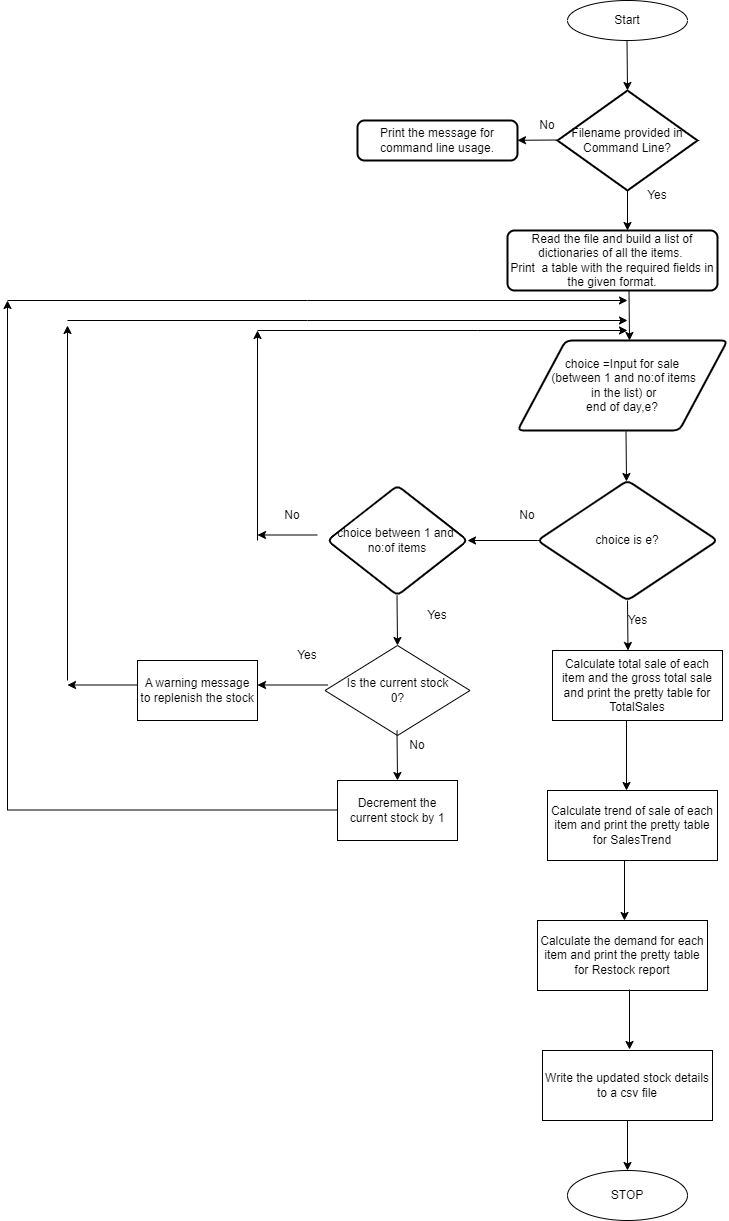

The diagram above was exported from draw.io. Its source (the exported page's mxGraphModel, read from the mxfile embedded in the PNG):
<mxGraphModel dx="1886" dy="499" grid="1" gridSize="10" guides="1" tooltips="1" connect="1" arrows="1" fold="1" page="1" pageScale="1" pageWidth="850" pageHeight="1100" math="0" shadow="0">
  <root>
    <mxCell id="0" />
    <mxCell id="1" parent="0" />
    <mxCell id="3Njap-qhsNLkLwnkyJ-T-1" value="Start" style="ellipse;whiteSpace=wrap;html=1;" parent="1" vertex="1">
      <mxGeometry x="380" y="40" width="120" height="40" as="geometry" />
    </mxCell>
    <mxCell id="3Njap-qhsNLkLwnkyJ-T-2" value="" style="endArrow=classic;html=1;rounded=0;" parent="1" edge="1">
      <mxGeometry width="50" height="50" relative="1" as="geometry">
        <mxPoint x="439.5" y="80" as="sourcePoint" />
        <mxPoint x="440" y="130" as="targetPoint" />
      </mxGeometry>
    </mxCell>
    <mxCell id="3Njap-qhsNLkLwnkyJ-T-4" style="edgeStyle=orthogonalEdgeStyle;rounded=0;orthogonalLoop=1;jettySize=auto;html=1;exitX=0.5;exitY=1;exitDx=0;exitDy=0;exitPerimeter=0;" parent="1" source="3Njap-qhsNLkLwnkyJ-T-3" edge="1">
      <mxGeometry relative="1" as="geometry">
        <mxPoint x="440" y="270" as="targetPoint" />
      </mxGeometry>
    </mxCell>
    <mxCell id="3Njap-qhsNLkLwnkyJ-T-3" value="Filename provided in&lt;br&gt;Command Line?" style="strokeWidth=2;html=1;shape=mxgraph.flowchart.decision;whiteSpace=wrap;" parent="1" vertex="1">
      <mxGeometry x="370" y="130" width="140" height="100" as="geometry" />
    </mxCell>
    <mxCell id="3Njap-qhsNLkLwnkyJ-T-6" value="Yes" style="text;html=1;strokeColor=none;fillColor=none;align=center;verticalAlign=middle;whiteSpace=wrap;rounded=0;" parent="1" vertex="1">
      <mxGeometry x="440" y="220" width="60" height="30" as="geometry" />
    </mxCell>
    <mxCell id="3Njap-qhsNLkLwnkyJ-T-8" value="" style="endArrow=classic;html=1;rounded=0;" parent="1" edge="1">
      <mxGeometry width="50" height="50" relative="1" as="geometry">
        <mxPoint x="370" y="179.5" as="sourcePoint" />
        <mxPoint x="330" y="179.78571428571433" as="targetPoint" />
      </mxGeometry>
    </mxCell>
    <mxCell id="3Njap-qhsNLkLwnkyJ-T-10" value="No" style="text;html=1;strokeColor=none;fillColor=none;align=center;verticalAlign=middle;whiteSpace=wrap;rounded=0;" parent="1" vertex="1">
      <mxGeometry x="330" y="150" width="60" height="30" as="geometry" />
    </mxCell>
    <mxCell id="3Njap-qhsNLkLwnkyJ-T-11" value="Print the message for command line usage." style="rounded=1;whiteSpace=wrap;html=1;absoluteArcSize=1;arcSize=14;strokeWidth=2;" parent="1" vertex="1">
      <mxGeometry x="170" y="160" width="160" height="40" as="geometry" />
    </mxCell>
    <mxCell id="3Njap-qhsNLkLwnkyJ-T-12" value="Read the file and build a list of dictionaries of all the items.&amp;nbsp;&lt;br&gt;Print&amp;nbsp; a table with the required fields in the given format." style="rounded=1;whiteSpace=wrap;html=1;absoluteArcSize=1;arcSize=14;strokeWidth=2;" parent="1" vertex="1">
      <mxGeometry x="320" y="270" width="210" height="60" as="geometry" />
    </mxCell>
    <mxCell id="3Njap-qhsNLkLwnkyJ-T-13" value="" style="endArrow=classic;html=1;rounded=0;" parent="1" edge="1">
      <mxGeometry width="50" height="50" relative="1" as="geometry">
        <mxPoint x="441.5" y="330" as="sourcePoint" />
        <mxPoint x="442" y="380" as="targetPoint" />
      </mxGeometry>
    </mxCell>
    <mxCell id="3Njap-qhsNLkLwnkyJ-T-14" value="choice =Input for sale&lt;br&gt;&amp;nbsp;(between 1 and no:of items&lt;br&gt;&amp;nbsp;in the list) or &lt;br&gt;end of day,e?" style="shape=parallelogram;html=1;strokeWidth=2;perimeter=parallelogramPerimeter;whiteSpace=wrap;rounded=1;arcSize=12;size=0.23;strokeColor=default;" parent="1" vertex="1">
      <mxGeometry x="330" y="380" width="210" height="90" as="geometry" />
    </mxCell>
    <mxCell id="3Njap-qhsNLkLwnkyJ-T-17" value="choice between 1 and&amp;nbsp;&lt;br&gt;no:of items" style="rhombus;whiteSpace=wrap;html=1;strokeWidth=2;rounded=1;arcSize=12;strokeColor=default;" parent="1" vertex="1">
      <mxGeometry x="140" y="525" width="140" height="110" as="geometry" />
    </mxCell>
    <mxCell id="3Njap-qhsNLkLwnkyJ-T-21" value="" style="endArrow=classic;html=1;rounded=0;" parent="1" edge="1">
      <mxGeometry width="50" height="50" relative="1" as="geometry">
        <mxPoint x="438.5" y="471" as="sourcePoint" />
        <mxPoint x="439" y="521" as="targetPoint" />
      </mxGeometry>
    </mxCell>
    <mxCell id="3Njap-qhsNLkLwnkyJ-T-26" value="No" style="text;html=1;strokeColor=none;fillColor=none;align=center;verticalAlign=middle;whiteSpace=wrap;rounded=0;" parent="1" vertex="1">
      <mxGeometry x="310" y="540" width="60" height="30" as="geometry" />
    </mxCell>
    <mxCell id="3Njap-qhsNLkLwnkyJ-T-27" value="" style="edgeStyle=orthogonalEdgeStyle;rounded=0;orthogonalLoop=1;jettySize=auto;html=1;" parent="1" edge="1">
      <mxGeometry relative="1" as="geometry">
        <mxPoint x="130" y="574.5" as="sourcePoint" />
        <mxPoint x="70" y="574.5" as="targetPoint" />
      </mxGeometry>
    </mxCell>
    <mxCell id="3Njap-qhsNLkLwnkyJ-T-29" value="No" style="text;html=1;strokeColor=none;fillColor=none;align=center;verticalAlign=middle;whiteSpace=wrap;rounded=0;" parent="1" vertex="1">
      <mxGeometry x="60" y="540" width="90" height="30" as="geometry" />
    </mxCell>
    <mxCell id="3Njap-qhsNLkLwnkyJ-T-30" value="" style="endArrow=classic;html=1;rounded=0;" parent="1" edge="1">
      <mxGeometry width="50" height="50" relative="1" as="geometry">
        <mxPoint x="70" y="580" as="sourcePoint" />
        <mxPoint x="70" y="370" as="targetPoint" />
      </mxGeometry>
    </mxCell>
    <mxCell id="3Njap-qhsNLkLwnkyJ-T-31" value="" style="endArrow=classic;html=1;rounded=0;" parent="1" edge="1">
      <mxGeometry width="50" height="50" relative="1" as="geometry">
        <mxPoint x="70" y="370" as="sourcePoint" />
        <mxPoint x="440" y="370" as="targetPoint" />
        <Array as="points">
          <mxPoint x="290" y="370" />
        </Array>
      </mxGeometry>
    </mxCell>
    <mxCell id="3Njap-qhsNLkLwnkyJ-T-32" value="" style="endArrow=classic;html=1;rounded=0;" parent="1" edge="1">
      <mxGeometry width="50" height="50" relative="1" as="geometry">
        <mxPoint x="209.5" y="635" as="sourcePoint" />
        <mxPoint x="210" y="685" as="targetPoint" />
      </mxGeometry>
    </mxCell>
    <mxCell id="bYaqq3UEt70cGgyNV3Pe-3" value="" style="endArrow=none;html=1;rounded=0;" edge="1" parent="1" target="3Njap-qhsNLkLwnkyJ-T-22">
      <mxGeometry width="50" height="50" relative="1" as="geometry">
        <mxPoint x="400" y="580" as="sourcePoint" />
        <mxPoint x="370" y="568" as="targetPoint" />
      </mxGeometry>
    </mxCell>
    <mxCell id="bYaqq3UEt70cGgyNV3Pe-4" style="edgeStyle=orthogonalEdgeStyle;rounded=0;orthogonalLoop=1;jettySize=auto;html=1;" edge="1" parent="1" source="3Njap-qhsNLkLwnkyJ-T-22">
      <mxGeometry relative="1" as="geometry">
        <mxPoint x="280" y="580" as="targetPoint" />
      </mxGeometry>
    </mxCell>
    <mxCell id="3Njap-qhsNLkLwnkyJ-T-22" value="choice is&amp;nbsp;e?" style="rhombus;whiteSpace=wrap;html=1;strokeWidth=2;rounded=1;arcSize=12;strokeColor=default;" parent="1" vertex="1">
      <mxGeometry x="350" y="520" width="180" height="120" as="geometry" />
    </mxCell>
    <mxCell id="bYaqq3UEt70cGgyNV3Pe-8" value="Is the current stock&lt;br&gt;0?" style="rhombus;whiteSpace=wrap;html=1;" vertex="1" parent="1">
      <mxGeometry x="137.5" y="685" width="145" height="90" as="geometry" />
    </mxCell>
    <mxCell id="bYaqq3UEt70cGgyNV3Pe-9" value="" style="endArrow=classic;html=1;rounded=0;" edge="1" parent="1">
      <mxGeometry width="50" height="50" relative="1" as="geometry">
        <mxPoint x="209.5" y="770" as="sourcePoint" />
        <mxPoint x="210" y="820" as="targetPoint" />
      </mxGeometry>
    </mxCell>
    <mxCell id="bYaqq3UEt70cGgyNV3Pe-10" value="Yes" style="text;html=1;strokeColor=none;fillColor=none;align=center;verticalAlign=middle;whiteSpace=wrap;rounded=0;" vertex="1" parent="1">
      <mxGeometry x="90" y="680" width="60" height="30" as="geometry" />
    </mxCell>
    <mxCell id="bYaqq3UEt70cGgyNV3Pe-11" value="A warning message to replenish the stock" style="rounded=0;whiteSpace=wrap;html=1;" vertex="1" parent="1">
      <mxGeometry x="-50" y="700" width="120" height="60" as="geometry" />
    </mxCell>
    <mxCell id="bYaqq3UEt70cGgyNV3Pe-12" value="Yes" style="text;html=1;strokeColor=none;fillColor=none;align=center;verticalAlign=middle;whiteSpace=wrap;rounded=0;" vertex="1" parent="1">
      <mxGeometry x="220" y="640" width="60" height="30" as="geometry" />
    </mxCell>
    <mxCell id="bYaqq3UEt70cGgyNV3Pe-13" style="edgeStyle=orthogonalEdgeStyle;rounded=0;orthogonalLoop=1;jettySize=auto;html=1;" edge="1" parent="1">
      <mxGeometry relative="1" as="geometry">
        <mxPoint x="140" y="724.5" as="sourcePoint" />
        <mxPoint x="70" y="724.5" as="targetPoint" />
      </mxGeometry>
    </mxCell>
    <mxCell id="bYaqq3UEt70cGgyNV3Pe-15" style="edgeStyle=orthogonalEdgeStyle;rounded=0;orthogonalLoop=1;jettySize=auto;html=1;" edge="1" parent="1">
      <mxGeometry relative="1" as="geometry">
        <mxPoint x="-50" y="724.5" as="sourcePoint" />
        <mxPoint x="-120" y="724.5" as="targetPoint" />
      </mxGeometry>
    </mxCell>
    <mxCell id="bYaqq3UEt70cGgyNV3Pe-16" value="" style="endArrow=classic;html=1;rounded=0;" edge="1" parent="1">
      <mxGeometry width="50" height="50" relative="1" as="geometry">
        <mxPoint x="-120" y="720" as="sourcePoint" />
        <mxPoint x="-120" y="365" as="targetPoint" />
      </mxGeometry>
    </mxCell>
    <mxCell id="bYaqq3UEt70cGgyNV3Pe-17" value="" style="endArrow=classic;html=1;rounded=0;" edge="1" parent="1">
      <mxGeometry width="50" height="50" relative="1" as="geometry">
        <mxPoint x="-120" y="360" as="sourcePoint" />
        <mxPoint x="440" y="360" as="targetPoint" />
        <Array as="points">
          <mxPoint x="120" y="360" />
        </Array>
      </mxGeometry>
    </mxCell>
    <mxCell id="bYaqq3UEt70cGgyNV3Pe-19" value="No" style="text;html=1;strokeColor=none;fillColor=none;align=center;verticalAlign=middle;whiteSpace=wrap;rounded=0;" vertex="1" parent="1">
      <mxGeometry x="200" y="770" width="60" height="30" as="geometry" />
    </mxCell>
    <mxCell id="bYaqq3UEt70cGgyNV3Pe-20" value="Decrement the current stock by 1" style="rounded=0;whiteSpace=wrap;html=1;" vertex="1" parent="1">
      <mxGeometry x="150" y="820" width="120" height="60" as="geometry" />
    </mxCell>
    <mxCell id="bYaqq3UEt70cGgyNV3Pe-21" style="edgeStyle=orthogonalEdgeStyle;rounded=0;orthogonalLoop=1;jettySize=auto;html=1;" edge="1" parent="1">
      <mxGeometry relative="1" as="geometry">
        <mxPoint x="150" y="849.5" as="sourcePoint" />
        <mxPoint x="-180" y="340" as="targetPoint" />
      </mxGeometry>
    </mxCell>
    <mxCell id="bYaqq3UEt70cGgyNV3Pe-22" value="" style="endArrow=classic;html=1;rounded=0;" edge="1" parent="1">
      <mxGeometry width="50" height="50" relative="1" as="geometry">
        <mxPoint x="-180" y="340" as="sourcePoint" />
        <mxPoint x="440" y="340" as="targetPoint" />
        <Array as="points">
          <mxPoint x="120" y="340" />
        </Array>
      </mxGeometry>
    </mxCell>
    <mxCell id="bYaqq3UEt70cGgyNV3Pe-24" value="Yes" style="text;html=1;align=center;verticalAlign=middle;resizable=0;points=[];autosize=1;strokeColor=none;fillColor=none;" vertex="1" parent="1">
      <mxGeometry x="430" y="645" width="40" height="30" as="geometry" />
    </mxCell>
    <mxCell id="bYaqq3UEt70cGgyNV3Pe-25" value="Calculate total sale of each item and the gross total sale and print the pretty table for TotalSales" style="rounded=0;whiteSpace=wrap;html=1;" vertex="1" parent="1">
      <mxGeometry x="365" y="690" width="170" height="70" as="geometry" />
    </mxCell>
    <mxCell id="bYaqq3UEt70cGgyNV3Pe-33" value="" style="endArrow=classic;html=1;rounded=0;" edge="1" parent="1">
      <mxGeometry width="50" height="50" relative="1" as="geometry">
        <mxPoint x="439" y="760" as="sourcePoint" />
        <mxPoint x="439" y="830" as="targetPoint" />
      </mxGeometry>
    </mxCell>
    <mxCell id="bYaqq3UEt70cGgyNV3Pe-35" value="" style="endArrow=classic;html=1;rounded=0;" edge="1" parent="1">
      <mxGeometry width="50" height="50" relative="1" as="geometry">
        <mxPoint x="437" y="900" as="sourcePoint" />
        <mxPoint x="437" y="960" as="targetPoint" />
      </mxGeometry>
    </mxCell>
    <mxCell id="bYaqq3UEt70cGgyNV3Pe-36" value="" style="endArrow=classic;html=1;rounded=0;" edge="1" parent="1">
      <mxGeometry width="50" height="50" relative="1" as="geometry">
        <mxPoint x="440" y="640" as="sourcePoint" />
        <mxPoint x="440.5" y="690" as="targetPoint" />
      </mxGeometry>
    </mxCell>
    <mxCell id="bYaqq3UEt70cGgyNV3Pe-37" value="Calculate trend of sale of each item and print the pretty table for SalesTrend" style="rounded=0;whiteSpace=wrap;html=1;" vertex="1" parent="1">
      <mxGeometry x="360" y="830" width="170" height="70" as="geometry" />
    </mxCell>
    <mxCell id="bYaqq3UEt70cGgyNV3Pe-38" value="Calculate the demand for each item and print the pretty table for Restock report" style="rounded=0;whiteSpace=wrap;html=1;" vertex="1" parent="1">
      <mxGeometry x="350" y="960" width="170" height="70" as="geometry" />
    </mxCell>
    <mxCell id="bYaqq3UEt70cGgyNV3Pe-40" value="" style="endArrow=classic;html=1;rounded=0;" edge="1" parent="1">
      <mxGeometry width="50" height="50" relative="1" as="geometry">
        <mxPoint x="442" y="1029" as="sourcePoint" />
        <mxPoint x="442" y="1089" as="targetPoint" />
      </mxGeometry>
    </mxCell>
    <mxCell id="bYaqq3UEt70cGgyNV3Pe-41" value="Write the updated stock details to a csv file" style="rounded=0;whiteSpace=wrap;html=1;" vertex="1" parent="1">
      <mxGeometry x="355" y="1090" width="170" height="70" as="geometry" />
    </mxCell>
    <mxCell id="bYaqq3UEt70cGgyNV3Pe-42" value="" style="endArrow=classic;html=1;rounded=0;" edge="1" parent="1" target="bYaqq3UEt70cGgyNV3Pe-43">
      <mxGeometry width="50" height="50" relative="1" as="geometry">
        <mxPoint x="440" y="1160" as="sourcePoint" />
        <mxPoint x="440" y="1220" as="targetPoint" />
      </mxGeometry>
    </mxCell>
    <mxCell id="bYaqq3UEt70cGgyNV3Pe-43" value="STOP" style="ellipse;whiteSpace=wrap;html=1;" vertex="1" parent="1">
      <mxGeometry x="380" y="1210" width="120" height="50" as="geometry" />
    </mxCell>
  </root>
</mxGraphModel>